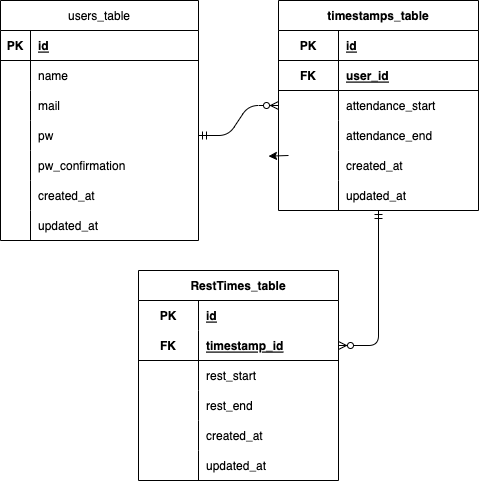

The diagram above was exported from draw.io. Its source (the exported page's mxGraphModel, read from the mxfile embedded in the PNG):
<mxGraphModel dx="581" dy="437" grid="1" gridSize="10" guides="1" tooltips="1" connect="1" arrows="1" fold="1" page="1" pageScale="1" pageWidth="827" pageHeight="1169" math="0" shadow="0">
  <root>
    <mxCell id="0" />
    <mxCell id="1" parent="0" />
    <mxCell id="2" value="users_table" style="shape=table;startSize=30;container=1;collapsible=1;childLayout=tableLayout;fixedRows=1;rowLines=0;fontStyle=0;align=center;resizeLast=1;" parent="1" vertex="1">
      <mxGeometry x="42" y="40" width="198" height="240" as="geometry" />
    </mxCell>
    <mxCell id="3" value="" style="shape=tableRow;horizontal=0;startSize=0;swimlaneHead=0;swimlaneBody=0;fillColor=none;collapsible=0;dropTarget=0;points=[[0,0.5],[1,0.5]];portConstraint=eastwest;top=0;left=0;right=0;bottom=1;" parent="2" vertex="1">
      <mxGeometry y="30" width="198" height="30" as="geometry" />
    </mxCell>
    <mxCell id="4" value="PK" style="shape=partialRectangle;connectable=0;fillColor=none;top=0;left=0;bottom=0;right=0;fontStyle=1;overflow=hidden;" parent="3" vertex="1">
      <mxGeometry width="30" height="30" as="geometry">
        <mxRectangle width="30" height="30" as="alternateBounds" />
      </mxGeometry>
    </mxCell>
    <mxCell id="5" value="id" style="shape=partialRectangle;connectable=0;fillColor=none;top=0;left=0;bottom=0;right=0;align=left;spacingLeft=6;fontStyle=5;overflow=hidden;" parent="3" vertex="1">
      <mxGeometry x="30" width="168" height="30" as="geometry">
        <mxRectangle width="168" height="30" as="alternateBounds" />
      </mxGeometry>
    </mxCell>
    <mxCell id="6" value="" style="shape=tableRow;horizontal=0;startSize=0;swimlaneHead=0;swimlaneBody=0;fillColor=none;collapsible=0;dropTarget=0;points=[[0,0.5],[1,0.5]];portConstraint=eastwest;top=0;left=0;right=0;bottom=0;" parent="2" vertex="1">
      <mxGeometry y="60" width="198" height="30" as="geometry" />
    </mxCell>
    <mxCell id="7" value="" style="shape=partialRectangle;connectable=0;fillColor=none;top=0;left=0;bottom=0;right=0;editable=1;overflow=hidden;" parent="6" vertex="1">
      <mxGeometry width="30" height="30" as="geometry">
        <mxRectangle width="30" height="30" as="alternateBounds" />
      </mxGeometry>
    </mxCell>
    <mxCell id="8" value="name" style="shape=partialRectangle;connectable=0;fillColor=none;top=0;left=0;bottom=0;right=0;align=left;spacingLeft=6;overflow=hidden;" parent="6" vertex="1">
      <mxGeometry x="30" width="168" height="30" as="geometry">
        <mxRectangle width="168" height="30" as="alternateBounds" />
      </mxGeometry>
    </mxCell>
    <mxCell id="9" value="" style="shape=tableRow;horizontal=0;startSize=0;swimlaneHead=0;swimlaneBody=0;fillColor=none;collapsible=0;dropTarget=0;points=[[0,0.5],[1,0.5]];portConstraint=eastwest;top=0;left=0;right=0;bottom=0;" parent="2" vertex="1">
      <mxGeometry y="90" width="198" height="30" as="geometry" />
    </mxCell>
    <mxCell id="10" value="" style="shape=partialRectangle;connectable=0;fillColor=none;top=0;left=0;bottom=0;right=0;editable=1;overflow=hidden;" parent="9" vertex="1">
      <mxGeometry width="30" height="30" as="geometry">
        <mxRectangle width="30" height="30" as="alternateBounds" />
      </mxGeometry>
    </mxCell>
    <mxCell id="11" value="mail" style="shape=partialRectangle;connectable=0;fillColor=none;top=0;left=0;bottom=0;right=0;align=left;spacingLeft=6;overflow=hidden;" parent="9" vertex="1">
      <mxGeometry x="30" width="168" height="30" as="geometry">
        <mxRectangle width="168" height="30" as="alternateBounds" />
      </mxGeometry>
    </mxCell>
    <mxCell id="12" value="" style="shape=tableRow;horizontal=0;startSize=0;swimlaneHead=0;swimlaneBody=0;fillColor=none;collapsible=0;dropTarget=0;points=[[0,0.5],[1,0.5]];portConstraint=eastwest;top=0;left=0;right=0;bottom=0;" parent="2" vertex="1">
      <mxGeometry y="120" width="198" height="30" as="geometry" />
    </mxCell>
    <mxCell id="13" value="" style="shape=partialRectangle;connectable=0;fillColor=none;top=0;left=0;bottom=0;right=0;editable=1;overflow=hidden;" parent="12" vertex="1">
      <mxGeometry width="30" height="30" as="geometry">
        <mxRectangle width="30" height="30" as="alternateBounds" />
      </mxGeometry>
    </mxCell>
    <mxCell id="14" value="pw" style="shape=partialRectangle;connectable=0;fillColor=none;top=0;left=0;bottom=0;right=0;align=left;spacingLeft=6;overflow=hidden;" parent="12" vertex="1">
      <mxGeometry x="30" width="168" height="30" as="geometry">
        <mxRectangle width="168" height="30" as="alternateBounds" />
      </mxGeometry>
    </mxCell>
    <mxCell id="28" value="" style="shape=tableRow;horizontal=0;startSize=0;swimlaneHead=0;swimlaneBody=0;fillColor=none;collapsible=0;dropTarget=0;points=[[0,0.5],[1,0.5]];portConstraint=eastwest;top=0;left=0;right=0;bottom=0;" parent="2" vertex="1">
      <mxGeometry y="150" width="198" height="30" as="geometry" />
    </mxCell>
    <mxCell id="29" value="" style="shape=partialRectangle;connectable=0;fillColor=none;top=0;left=0;bottom=0;right=0;editable=1;overflow=hidden;" parent="28" vertex="1">
      <mxGeometry width="30" height="30" as="geometry">
        <mxRectangle width="30" height="30" as="alternateBounds" />
      </mxGeometry>
    </mxCell>
    <mxCell id="30" value="pw_confirmation" style="shape=partialRectangle;connectable=0;fillColor=none;top=0;left=0;bottom=0;right=0;align=left;spacingLeft=6;overflow=hidden;" parent="28" vertex="1">
      <mxGeometry x="30" width="168" height="30" as="geometry">
        <mxRectangle width="168" height="30" as="alternateBounds" />
      </mxGeometry>
    </mxCell>
    <mxCell id="31" value="" style="shape=tableRow;horizontal=0;startSize=0;swimlaneHead=0;swimlaneBody=0;fillColor=none;collapsible=0;dropTarget=0;points=[[0,0.5],[1,0.5]];portConstraint=eastwest;top=0;left=0;right=0;bottom=0;" parent="2" vertex="1">
      <mxGeometry y="180" width="198" height="30" as="geometry" />
    </mxCell>
    <mxCell id="32" value="" style="shape=partialRectangle;connectable=0;fillColor=none;top=0;left=0;bottom=0;right=0;editable=1;overflow=hidden;" parent="31" vertex="1">
      <mxGeometry width="30" height="30" as="geometry">
        <mxRectangle width="30" height="30" as="alternateBounds" />
      </mxGeometry>
    </mxCell>
    <mxCell id="33" value="created_at" style="shape=partialRectangle;connectable=0;fillColor=none;top=0;left=0;bottom=0;right=0;align=left;spacingLeft=6;overflow=hidden;" parent="31" vertex="1">
      <mxGeometry x="30" width="168" height="30" as="geometry">
        <mxRectangle width="168" height="30" as="alternateBounds" />
      </mxGeometry>
    </mxCell>
    <mxCell id="34" value="" style="shape=tableRow;horizontal=0;startSize=0;swimlaneHead=0;swimlaneBody=0;fillColor=none;collapsible=0;dropTarget=0;points=[[0,0.5],[1,0.5]];portConstraint=eastwest;top=0;left=0;right=0;bottom=0;" parent="2" vertex="1">
      <mxGeometry y="210" width="198" height="30" as="geometry" />
    </mxCell>
    <mxCell id="35" value="" style="shape=partialRectangle;connectable=0;fillColor=none;top=0;left=0;bottom=0;right=0;editable=1;overflow=hidden;" parent="34" vertex="1">
      <mxGeometry width="30" height="30" as="geometry">
        <mxRectangle width="30" height="30" as="alternateBounds" />
      </mxGeometry>
    </mxCell>
    <mxCell id="36" value="updated_at" style="shape=partialRectangle;connectable=0;fillColor=none;top=0;left=0;bottom=0;right=0;align=left;spacingLeft=6;overflow=hidden;" parent="34" vertex="1">
      <mxGeometry x="30" width="168" height="30" as="geometry">
        <mxRectangle width="168" height="30" as="alternateBounds" />
      </mxGeometry>
    </mxCell>
    <mxCell id="15" value="timestamps_table" style="shape=table;startSize=30;container=1;collapsible=1;childLayout=tableLayout;fixedRows=1;rowLines=0;fontStyle=1;align=center;resizeLast=1;" parent="1" vertex="1">
      <mxGeometry x="320" y="40" width="200" height="210" as="geometry" />
    </mxCell>
    <mxCell id="146" value="" style="shape=tableRow;horizontal=0;startSize=0;swimlaneHead=0;swimlaneBody=0;fillColor=none;collapsible=0;dropTarget=0;points=[[0,0.5],[1,0.5]];portConstraint=eastwest;top=0;left=0;right=0;bottom=1;" parent="15" vertex="1">
      <mxGeometry y="30" width="200" height="30" as="geometry" />
    </mxCell>
    <mxCell id="147" value="PK" style="shape=partialRectangle;connectable=0;fillColor=none;top=0;left=0;bottom=0;right=0;fontStyle=1;overflow=hidden;" parent="146" vertex="1">
      <mxGeometry width="60" height="30" as="geometry">
        <mxRectangle width="60" height="30" as="alternateBounds" />
      </mxGeometry>
    </mxCell>
    <mxCell id="148" value="id" style="shape=partialRectangle;connectable=0;fillColor=none;top=0;left=0;bottom=0;right=0;align=left;spacingLeft=6;fontStyle=5;overflow=hidden;" parent="146" vertex="1">
      <mxGeometry x="60" width="140" height="30" as="geometry">
        <mxRectangle width="140" height="30" as="alternateBounds" />
      </mxGeometry>
    </mxCell>
    <mxCell id="19" value="" style="shape=tableRow;horizontal=0;startSize=0;swimlaneHead=0;swimlaneBody=0;fillColor=none;collapsible=0;dropTarget=0;points=[[0,0.5],[1,0.5]];portConstraint=eastwest;top=0;left=0;right=0;bottom=1;" parent="15" vertex="1">
      <mxGeometry y="60" width="200" height="30" as="geometry" />
    </mxCell>
    <mxCell id="20" value="FK" style="shape=partialRectangle;connectable=0;fillColor=none;top=0;left=0;bottom=0;right=0;fontStyle=1;overflow=hidden;" parent="19" vertex="1">
      <mxGeometry width="60" height="30" as="geometry">
        <mxRectangle width="60" height="30" as="alternateBounds" />
      </mxGeometry>
    </mxCell>
    <mxCell id="21" value="user_id" style="shape=partialRectangle;connectable=0;fillColor=none;top=0;left=0;bottom=0;right=0;align=left;spacingLeft=6;fontStyle=5;overflow=hidden;" parent="19" vertex="1">
      <mxGeometry x="60" width="140" height="30" as="geometry">
        <mxRectangle width="140" height="30" as="alternateBounds" />
      </mxGeometry>
    </mxCell>
    <mxCell id="22" value="" style="shape=tableRow;horizontal=0;startSize=0;swimlaneHead=0;swimlaneBody=0;fillColor=none;collapsible=0;dropTarget=0;points=[[0,0.5],[1,0.5]];portConstraint=eastwest;top=0;left=0;right=0;bottom=0;" parent="15" vertex="1">
      <mxGeometry y="90" width="200" height="30" as="geometry" />
    </mxCell>
    <mxCell id="23" value="" style="shape=partialRectangle;connectable=0;fillColor=none;top=0;left=0;bottom=0;right=0;editable=1;overflow=hidden;" parent="22" vertex="1">
      <mxGeometry width="60" height="30" as="geometry">
        <mxRectangle width="60" height="30" as="alternateBounds" />
      </mxGeometry>
    </mxCell>
    <mxCell id="24" value="attendance_start" style="shape=partialRectangle;connectable=0;fillColor=none;top=0;left=0;bottom=0;right=0;align=left;spacingLeft=6;overflow=hidden;" parent="22" vertex="1">
      <mxGeometry x="60" width="140" height="30" as="geometry">
        <mxRectangle width="140" height="30" as="alternateBounds" />
      </mxGeometry>
    </mxCell>
    <mxCell id="25" value="" style="shape=tableRow;horizontal=0;startSize=0;swimlaneHead=0;swimlaneBody=0;fillColor=none;collapsible=0;dropTarget=0;points=[[0,0.5],[1,0.5]];portConstraint=eastwest;top=0;left=0;right=0;bottom=0;" parent="15" vertex="1">
      <mxGeometry y="120" width="200" height="30" as="geometry" />
    </mxCell>
    <mxCell id="26" value="" style="shape=partialRectangle;connectable=0;fillColor=none;top=0;left=0;bottom=0;right=0;editable=1;overflow=hidden;" parent="25" vertex="1">
      <mxGeometry width="60" height="30" as="geometry">
        <mxRectangle width="60" height="30" as="alternateBounds" />
      </mxGeometry>
    </mxCell>
    <mxCell id="27" value="attendance_end" style="shape=partialRectangle;connectable=0;fillColor=none;top=0;left=0;bottom=0;right=0;align=left;spacingLeft=6;overflow=hidden;" parent="25" vertex="1">
      <mxGeometry x="60" width="140" height="30" as="geometry">
        <mxRectangle width="140" height="30" as="alternateBounds" />
      </mxGeometry>
    </mxCell>
    <mxCell id="46" value="" style="shape=tableRow;horizontal=0;startSize=0;swimlaneHead=0;swimlaneBody=0;fillColor=none;collapsible=0;dropTarget=0;points=[[0,0.5],[1,0.5]];portConstraint=eastwest;top=0;left=0;right=0;bottom=0;" parent="15" vertex="1">
      <mxGeometry y="150" width="200" height="30" as="geometry" />
    </mxCell>
    <mxCell id="47" value="" style="shape=partialRectangle;connectable=0;fillColor=none;top=0;left=0;bottom=0;right=0;editable=1;overflow=hidden;" parent="46" vertex="1">
      <mxGeometry width="60" height="30" as="geometry">
        <mxRectangle width="60" height="30" as="alternateBounds" />
      </mxGeometry>
    </mxCell>
    <mxCell id="48" value="created_at" style="shape=partialRectangle;connectable=0;fillColor=none;top=0;left=0;bottom=0;right=0;align=left;spacingLeft=6;overflow=hidden;" parent="46" vertex="1">
      <mxGeometry x="60" width="140" height="30" as="geometry">
        <mxRectangle width="140" height="30" as="alternateBounds" />
      </mxGeometry>
    </mxCell>
    <mxCell id="172" value="" style="shape=tableRow;horizontal=0;startSize=0;swimlaneHead=0;swimlaneBody=0;fillColor=none;collapsible=0;dropTarget=0;points=[[0,0.5],[1,0.5]];portConstraint=eastwest;top=0;left=0;right=0;bottom=0;" parent="15" vertex="1">
      <mxGeometry y="180" width="200" height="30" as="geometry" />
    </mxCell>
    <mxCell id="173" value="" style="shape=partialRectangle;connectable=0;fillColor=none;top=0;left=0;bottom=0;right=0;editable=1;overflow=hidden;" parent="172" vertex="1">
      <mxGeometry width="60" height="30" as="geometry">
        <mxRectangle width="60" height="30" as="alternateBounds" />
      </mxGeometry>
    </mxCell>
    <mxCell id="174" value="updated_at" style="shape=partialRectangle;connectable=0;fillColor=none;top=0;left=0;bottom=0;right=0;align=left;spacingLeft=6;overflow=hidden;" parent="172" vertex="1">
      <mxGeometry x="60" width="140" height="30" as="geometry">
        <mxRectangle width="140" height="30" as="alternateBounds" />
      </mxGeometry>
    </mxCell>
    <mxCell id="60" value="RestTimes_table" style="shape=table;startSize=30;container=1;collapsible=1;childLayout=tableLayout;fixedRows=1;rowLines=0;fontStyle=1;align=center;resizeLast=1;" parent="1" vertex="1">
      <mxGeometry x="180" y="310" width="200" height="210" as="geometry" />
    </mxCell>
    <mxCell id="61" value="" style="shape=tableRow;horizontal=0;startSize=0;swimlaneHead=0;swimlaneBody=0;fillColor=none;collapsible=0;dropTarget=0;points=[[0,0.5],[1,0.5]];portConstraint=eastwest;top=0;left=0;right=0;bottom=0;" parent="60" vertex="1">
      <mxGeometry y="30" width="200" height="30" as="geometry" />
    </mxCell>
    <mxCell id="62" value="PK" style="shape=partialRectangle;connectable=0;fillColor=none;top=0;left=0;bottom=0;right=0;fontStyle=1;overflow=hidden;" parent="61" vertex="1">
      <mxGeometry width="60" height="30" as="geometry">
        <mxRectangle width="60" height="30" as="alternateBounds" />
      </mxGeometry>
    </mxCell>
    <mxCell id="63" value="id" style="shape=partialRectangle;connectable=0;fillColor=none;top=0;left=0;bottom=0;right=0;align=left;spacingLeft=6;fontStyle=5;overflow=hidden;" parent="61" vertex="1">
      <mxGeometry x="60" width="140" height="30" as="geometry">
        <mxRectangle width="140" height="30" as="alternateBounds" />
      </mxGeometry>
    </mxCell>
    <mxCell id="64" value="" style="shape=tableRow;horizontal=0;startSize=0;swimlaneHead=0;swimlaneBody=0;fillColor=none;collapsible=0;dropTarget=0;points=[[0,0.5],[1,0.5]];portConstraint=eastwest;top=0;left=0;right=0;bottom=1;" parent="60" vertex="1">
      <mxGeometry y="60" width="200" height="30" as="geometry" />
    </mxCell>
    <mxCell id="65" value="FK" style="shape=partialRectangle;connectable=0;fillColor=none;top=0;left=0;bottom=0;right=0;fontStyle=1;overflow=hidden;" parent="64" vertex="1">
      <mxGeometry width="60" height="30" as="geometry">
        <mxRectangle width="60" height="30" as="alternateBounds" />
      </mxGeometry>
    </mxCell>
    <mxCell id="66" value="timestamp_id" style="shape=partialRectangle;connectable=0;fillColor=none;top=0;left=0;bottom=0;right=0;align=left;spacingLeft=6;fontStyle=5;overflow=hidden;" parent="64" vertex="1">
      <mxGeometry x="60" width="140" height="30" as="geometry">
        <mxRectangle width="140" height="30" as="alternateBounds" />
      </mxGeometry>
    </mxCell>
    <mxCell id="67" value="" style="shape=tableRow;horizontal=0;startSize=0;swimlaneHead=0;swimlaneBody=0;fillColor=none;collapsible=0;dropTarget=0;points=[[0,0.5],[1,0.5]];portConstraint=eastwest;top=0;left=0;right=0;bottom=0;" parent="60" vertex="1">
      <mxGeometry y="90" width="200" height="30" as="geometry" />
    </mxCell>
    <mxCell id="68" value="" style="shape=partialRectangle;connectable=0;fillColor=none;top=0;left=0;bottom=0;right=0;editable=1;overflow=hidden;" parent="67" vertex="1">
      <mxGeometry width="60" height="30" as="geometry">
        <mxRectangle width="60" height="30" as="alternateBounds" />
      </mxGeometry>
    </mxCell>
    <mxCell id="69" value="rest_start" style="shape=partialRectangle;connectable=0;fillColor=none;top=0;left=0;bottom=0;right=0;align=left;spacingLeft=6;overflow=hidden;" parent="67" vertex="1">
      <mxGeometry x="60" width="140" height="30" as="geometry">
        <mxRectangle width="140" height="30" as="alternateBounds" />
      </mxGeometry>
    </mxCell>
    <mxCell id="70" value="" style="shape=tableRow;horizontal=0;startSize=0;swimlaneHead=0;swimlaneBody=0;fillColor=none;collapsible=0;dropTarget=0;points=[[0,0.5],[1,0.5]];portConstraint=eastwest;top=0;left=0;right=0;bottom=0;" parent="60" vertex="1">
      <mxGeometry y="120" width="200" height="30" as="geometry" />
    </mxCell>
    <mxCell id="71" value="" style="shape=partialRectangle;connectable=0;fillColor=none;top=0;left=0;bottom=0;right=0;editable=1;overflow=hidden;" parent="70" vertex="1">
      <mxGeometry width="60" height="30" as="geometry">
        <mxRectangle width="60" height="30" as="alternateBounds" />
      </mxGeometry>
    </mxCell>
    <mxCell id="72" value="rest_end" style="shape=partialRectangle;connectable=0;fillColor=none;top=0;left=0;bottom=0;right=0;align=left;spacingLeft=6;overflow=hidden;" parent="70" vertex="1">
      <mxGeometry x="60" width="140" height="30" as="geometry">
        <mxRectangle width="140" height="30" as="alternateBounds" />
      </mxGeometry>
    </mxCell>
    <mxCell id="162" value="" style="shape=tableRow;horizontal=0;startSize=0;swimlaneHead=0;swimlaneBody=0;fillColor=none;collapsible=0;dropTarget=0;points=[[0,0.5],[1,0.5]];portConstraint=eastwest;top=0;left=0;right=0;bottom=0;" parent="60" vertex="1">
      <mxGeometry y="150" width="200" height="30" as="geometry" />
    </mxCell>
    <mxCell id="163" value="" style="shape=partialRectangle;connectable=0;fillColor=none;top=0;left=0;bottom=0;right=0;editable=1;overflow=hidden;" parent="162" vertex="1">
      <mxGeometry width="60" height="30" as="geometry">
        <mxRectangle width="60" height="30" as="alternateBounds" />
      </mxGeometry>
    </mxCell>
    <mxCell id="164" value="created_at" style="shape=partialRectangle;connectable=0;fillColor=none;top=0;left=0;bottom=0;right=0;align=left;spacingLeft=6;overflow=hidden;" parent="162" vertex="1">
      <mxGeometry x="60" width="140" height="30" as="geometry">
        <mxRectangle width="140" height="30" as="alternateBounds" />
      </mxGeometry>
    </mxCell>
    <mxCell id="165" value="" style="shape=tableRow;horizontal=0;startSize=0;swimlaneHead=0;swimlaneBody=0;fillColor=none;collapsible=0;dropTarget=0;points=[[0,0.5],[1,0.5]];portConstraint=eastwest;top=0;left=0;right=0;bottom=0;" parent="60" vertex="1">
      <mxGeometry y="180" width="200" height="30" as="geometry" />
    </mxCell>
    <mxCell id="166" value="" style="shape=partialRectangle;connectable=0;fillColor=none;top=0;left=0;bottom=0;right=0;editable=1;overflow=hidden;" parent="165" vertex="1">
      <mxGeometry width="60" height="30" as="geometry">
        <mxRectangle width="60" height="30" as="alternateBounds" />
      </mxGeometry>
    </mxCell>
    <mxCell id="167" value="updated_at" style="shape=partialRectangle;connectable=0;fillColor=none;top=0;left=0;bottom=0;right=0;align=left;spacingLeft=6;overflow=hidden;" parent="165" vertex="1">
      <mxGeometry x="60" width="140" height="30" as="geometry">
        <mxRectangle width="140" height="30" as="alternateBounds" />
      </mxGeometry>
    </mxCell>
    <mxCell id="152" value="" style="edgeStyle=entityRelationEdgeStyle;fontSize=12;html=1;endArrow=ERzeroToMany;startArrow=ERmandOne;exitX=1;exitY=0.5;exitDx=0;exitDy=0;entryX=0;entryY=0.5;entryDx=0;entryDy=0;" parent="1" source="12" target="22" edge="1">
      <mxGeometry width="100" height="100" relative="1" as="geometry">
        <mxPoint x="240" y="330" as="sourcePoint" />
        <mxPoint x="340" y="230" as="targetPoint" />
      </mxGeometry>
    </mxCell>
    <mxCell id="153" value="" style="fontSize=12;html=1;endArrow=ERzeroToMany;startArrow=ERmandOne;entryX=1;entryY=0.5;entryDx=0;entryDy=0;edgeStyle=orthogonalEdgeStyle;exitX=0.5;exitY=1;exitDx=0;exitDy=0;exitPerimeter=0;" parent="1" target="64" edge="1">
      <mxGeometry width="100" height="100" relative="1" as="geometry">
        <mxPoint x="420" y="250" as="sourcePoint" />
        <mxPoint x="440" y="410" as="targetPoint" />
      </mxGeometry>
    </mxCell>
    <mxCell id="171" style="edgeStyle=none;html=1;exitX=0;exitY=0.5;exitDx=0;exitDy=0;" parent="1" source="168" edge="1">
      <mxGeometry relative="1" as="geometry">
        <mxPoint x="310" y="195.66666666666663" as="targetPoint" />
      </mxGeometry>
    </mxCell>
    <mxCell id="168" value="" style="shape=tableRow;horizontal=0;startSize=0;swimlaneHead=0;swimlaneBody=0;fillColor=none;collapsible=0;dropTarget=0;points=[[0,0.5],[1,0.5]];portConstraint=eastwest;top=0;left=0;right=0;bottom=0;" parent="1" vertex="1">
      <mxGeometry x="330" y="180" width="200" height="30" as="geometry" />
    </mxCell>
    <mxCell id="169" value="" style="shape=partialRectangle;connectable=0;fillColor=none;top=0;left=0;bottom=0;right=0;editable=1;overflow=hidden;" parent="168" vertex="1">
      <mxGeometry width="60" height="30" as="geometry">
        <mxRectangle width="60" height="30" as="alternateBounds" />
      </mxGeometry>
    </mxCell>
  </root>
</mxGraphModel>